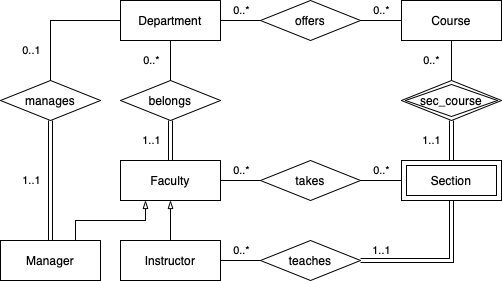

The diagram above was exported from draw.io. Its source (the exported page's mxGraphModel, read from the mxfile embedded in the PNG):
<mxGraphModel dx="830" dy="626" grid="1" gridSize="10" guides="1" tooltips="1" connect="1" arrows="1" fold="1" page="1" pageScale="1" pageWidth="827" pageHeight="1169" math="0" shadow="0">
  <root>
    <mxCell id="0" />
    <mxCell id="1" parent="0" />
    <mxCell id="J70IASz0_qXqA2WGugUw-19" style="edgeStyle=orthogonalEdgeStyle;rounded=0;orthogonalLoop=1;jettySize=auto;html=1;exitX=0.75;exitY=0;exitDx=0;exitDy=0;entryX=0.25;entryY=1;entryDx=0;entryDy=0;endArrow=blockThin;endFill=0;" parent="1" source="J70IASz0_qXqA2WGugUw-7" target="J70IASz0_qXqA2WGugUw-12" edge="1">
      <mxGeometry relative="1" as="geometry" />
    </mxCell>
    <mxCell id="J70IASz0_qXqA2WGugUw-23" value="1..1" style="edgeStyle=orthogonalEdgeStyle;rounded=0;orthogonalLoop=1;jettySize=auto;html=1;exitX=0.5;exitY=0;exitDx=0;exitDy=0;entryX=0.5;entryY=1;entryDx=0;entryDy=0;endArrow=none;endFill=0;horizontal=1;shape=link;" parent="1" source="J70IASz0_qXqA2WGugUw-7" target="J70IASz0_qXqA2WGugUw-22" edge="1">
      <mxGeometry y="19" relative="1" as="geometry">
        <mxPoint as="offset" />
      </mxGeometry>
    </mxCell>
    <mxCell id="J70IASz0_qXqA2WGugUw-7" value="Manager" style="whiteSpace=wrap;html=1;align=center;" parent="1" vertex="1">
      <mxGeometry x="169" y="300" width="100" height="40" as="geometry" />
    </mxCell>
    <mxCell id="J70IASz0_qXqA2WGugUw-38" value="0..*" style="edgeStyle=orthogonalEdgeStyle;rounded=0;orthogonalLoop=1;jettySize=auto;html=1;exitX=1;exitY=0.5;exitDx=0;exitDy=0;entryX=0;entryY=0.5;entryDx=0;entryDy=0;endArrow=none;endFill=0;" parent="1" source="J70IASz0_qXqA2WGugUw-8" target="J70IASz0_qXqA2WGugUw-37" edge="1">
      <mxGeometry x="0.05" y="10" relative="1" as="geometry">
        <mxPoint as="offset" />
      </mxGeometry>
    </mxCell>
    <mxCell id="J70IASz0_qXqA2WGugUw-8" value="Department" style="whiteSpace=wrap;html=1;align=center;" parent="1" vertex="1">
      <mxGeometry x="289" y="60" width="100" height="40" as="geometry" />
    </mxCell>
    <mxCell id="J70IASz0_qXqA2WGugUw-14" value="1..1" style="edgeStyle=orthogonalEdgeStyle;rounded=0;orthogonalLoop=1;jettySize=auto;html=1;exitX=0.5;exitY=0;exitDx=0;exitDy=0;entryX=0.5;entryY=1;entryDx=0;entryDy=0;endArrow=none;endFill=0;shape=link;horizontal=1;" parent="1" source="J70IASz0_qXqA2WGugUw-12" target="J70IASz0_qXqA2WGugUw-13" edge="1">
      <mxGeometry y="19" relative="1" as="geometry">
        <mxPoint as="offset" />
      </mxGeometry>
    </mxCell>
    <mxCell id="J70IASz0_qXqA2WGugUw-35" value="0..*" style="edgeStyle=orthogonalEdgeStyle;rounded=0;orthogonalLoop=1;jettySize=auto;html=1;exitX=1;exitY=0.5;exitDx=0;exitDy=0;entryX=0;entryY=0.5;entryDx=0;entryDy=0;endArrow=none;endFill=0;" parent="1" source="J70IASz0_qXqA2WGugUw-12" target="J70IASz0_qXqA2WGugUw-34" edge="1">
      <mxGeometry x="0.05" y="10" relative="1" as="geometry">
        <mxPoint as="offset" />
      </mxGeometry>
    </mxCell>
    <mxCell id="J70IASz0_qXqA2WGugUw-12" value="Faculty" style="whiteSpace=wrap;html=1;align=center;" parent="1" vertex="1">
      <mxGeometry x="289" y="220" width="100" height="40" as="geometry" />
    </mxCell>
    <mxCell id="J70IASz0_qXqA2WGugUw-15" value="0..*" style="edgeStyle=orthogonalEdgeStyle;rounded=0;orthogonalLoop=1;jettySize=auto;html=1;exitX=0.5;exitY=0;exitDx=0;exitDy=0;endArrow=none;endFill=0;" parent="1" source="J70IASz0_qXqA2WGugUw-13" target="J70IASz0_qXqA2WGugUw-8" edge="1">
      <mxGeometry y="19" relative="1" as="geometry">
        <mxPoint as="offset" />
      </mxGeometry>
    </mxCell>
    <mxCell id="J70IASz0_qXqA2WGugUw-13" value="belongs" style="shape=rhombus;perimeter=rhombusPerimeter;whiteSpace=wrap;html=1;align=center;" parent="1" vertex="1">
      <mxGeometry x="289" y="140" width="100" height="40" as="geometry" />
    </mxCell>
    <mxCell id="J70IASz0_qXqA2WGugUw-24" value="0..1" style="edgeStyle=orthogonalEdgeStyle;rounded=0;orthogonalLoop=1;jettySize=auto;html=1;exitX=0.5;exitY=0;exitDx=0;exitDy=0;entryX=0;entryY=0.5;entryDx=0;entryDy=0;endArrow=none;endFill=0;horizontal=1;" parent="1" source="J70IASz0_qXqA2WGugUw-22" target="J70IASz0_qXqA2WGugUw-8" edge="1">
      <mxGeometry x="-0.5385" y="19" relative="1" as="geometry">
        <mxPoint as="offset" />
      </mxGeometry>
    </mxCell>
    <mxCell id="J70IASz0_qXqA2WGugUw-22" value="manages" style="shape=rhombus;perimeter=rhombusPerimeter;whiteSpace=wrap;html=1;align=center;" parent="1" vertex="1">
      <mxGeometry x="169" y="140" width="100" height="40" as="geometry" />
    </mxCell>
    <mxCell id="J70IASz0_qXqA2WGugUw-28" style="edgeStyle=orthogonalEdgeStyle;rounded=0;orthogonalLoop=1;jettySize=auto;html=1;exitX=0.5;exitY=0;exitDx=0;exitDy=0;endArrow=blockThin;endFill=0;" parent="1" source="J70IASz0_qXqA2WGugUw-25" target="J70IASz0_qXqA2WGugUw-12" edge="1">
      <mxGeometry relative="1" as="geometry" />
    </mxCell>
    <mxCell id="J70IASz0_qXqA2WGugUw-31" style="edgeStyle=orthogonalEdgeStyle;rounded=0;orthogonalLoop=1;jettySize=auto;html=1;exitX=1;exitY=0.5;exitDx=0;exitDy=0;entryX=0;entryY=0.5;entryDx=0;entryDy=0;endArrow=classic;endFill=1;strokeColor=none;" parent="1" source="J70IASz0_qXqA2WGugUw-25" target="J70IASz0_qXqA2WGugUw-30" edge="1">
      <mxGeometry relative="1" as="geometry" />
    </mxCell>
    <mxCell id="J70IASz0_qXqA2WGugUw-25" value="Instructor" style="whiteSpace=wrap;html=1;align=center;" parent="1" vertex="1">
      <mxGeometry x="289" y="300" width="100" height="40" as="geometry" />
    </mxCell>
    <mxCell id="J70IASz0_qXqA2WGugUw-29" value="Course" style="whiteSpace=wrap;html=1;align=center;" parent="1" vertex="1">
      <mxGeometry x="570" y="60" width="100" height="40" as="geometry" />
    </mxCell>
    <mxCell id="J70IASz0_qXqA2WGugUw-33" value="1..1" style="edgeStyle=orthogonalEdgeStyle;rounded=0;orthogonalLoop=1;jettySize=auto;html=1;exitX=1;exitY=0.5;exitDx=0;exitDy=0;entryX=0.5;entryY=1;entryDx=0;entryDy=0;endArrow=none;endFill=0;shape=link;" parent="1" source="J70IASz0_qXqA2WGugUw-30" target="3ZeGH6oZFFQhd42z4hQS-1" edge="1">
      <mxGeometry x="-0.7219" y="10" relative="1" as="geometry">
        <mxPoint as="offset" />
      </mxGeometry>
    </mxCell>
    <mxCell id="J70IASz0_qXqA2WGugUw-68" value="0..*" style="edgeStyle=orthogonalEdgeStyle;rounded=0;orthogonalLoop=1;jettySize=auto;html=1;exitX=0;exitY=0.5;exitDx=0;exitDy=0;entryX=1;entryY=0.5;entryDx=0;entryDy=0;endArrow=none;endFill=0;" parent="1" source="J70IASz0_qXqA2WGugUw-30" target="J70IASz0_qXqA2WGugUw-25" edge="1">
      <mxGeometry x="-0.05" y="-10" relative="1" as="geometry">
        <mxPoint as="offset" />
      </mxGeometry>
    </mxCell>
    <mxCell id="J70IASz0_qXqA2WGugUw-30" value="teaches" style="shape=rhombus;perimeter=rhombusPerimeter;whiteSpace=wrap;html=1;align=center;" parent="1" vertex="1">
      <mxGeometry x="429" y="300" width="100" height="40" as="geometry" />
    </mxCell>
    <mxCell id="J70IASz0_qXqA2WGugUw-36" value="0..*" style="edgeStyle=orthogonalEdgeStyle;rounded=0;orthogonalLoop=1;jettySize=auto;html=1;exitX=1;exitY=0.5;exitDx=0;exitDy=0;entryX=0;entryY=0.5;entryDx=0;entryDy=0;endArrow=none;endFill=0;" parent="1" source="J70IASz0_qXqA2WGugUw-34" target="3ZeGH6oZFFQhd42z4hQS-1" edge="1">
      <mxGeometry x="0.0244" y="10" relative="1" as="geometry">
        <mxPoint as="offset" />
      </mxGeometry>
    </mxCell>
    <mxCell id="J70IASz0_qXqA2WGugUw-34" value="takes" style="shape=rhombus;perimeter=rhombusPerimeter;whiteSpace=wrap;html=1;align=center;" parent="1" vertex="1">
      <mxGeometry x="429" y="220" width="100" height="40" as="geometry" />
    </mxCell>
    <mxCell id="J70IASz0_qXqA2WGugUw-39" value="0..*" style="edgeStyle=orthogonalEdgeStyle;rounded=0;orthogonalLoop=1;jettySize=auto;html=1;exitX=1;exitY=0.5;exitDx=0;exitDy=0;endArrow=none;endFill=0;" parent="1" source="J70IASz0_qXqA2WGugUw-37" target="J70IASz0_qXqA2WGugUw-29" edge="1">
      <mxGeometry x="0.0244" y="10" relative="1" as="geometry">
        <mxPoint as="offset" />
      </mxGeometry>
    </mxCell>
    <mxCell id="J70IASz0_qXqA2WGugUw-37" value="offers" style="shape=rhombus;perimeter=rhombusPerimeter;whiteSpace=wrap;html=1;align=center;" parent="1" vertex="1">
      <mxGeometry x="429" y="60" width="100" height="40" as="geometry" />
    </mxCell>
    <mxCell id="-W-l3Oh03f7-VHQkG86c-1" value="1..1" style="edgeStyle=orthogonalEdgeStyle;rounded=0;orthogonalLoop=1;jettySize=auto;html=1;exitX=0.5;exitY=0;exitDx=0;exitDy=0;entryX=0.5;entryY=1;entryDx=0;entryDy=0;shape=link;" edge="1" parent="1" source="3ZeGH6oZFFQhd42z4hQS-1" target="3ZeGH6oZFFQhd42z4hQS-2">
      <mxGeometry y="20" relative="1" as="geometry">
        <mxPoint as="offset" />
      </mxGeometry>
    </mxCell>
    <mxCell id="3ZeGH6oZFFQhd42z4hQS-1" value="Section" style="shape=ext;margin=3;double=1;whiteSpace=wrap;html=1;align=center;" parent="1" vertex="1">
      <mxGeometry x="570" y="220" width="100" height="40" as="geometry" />
    </mxCell>
    <mxCell id="-W-l3Oh03f7-VHQkG86c-2" value="0..*" style="edgeStyle=orthogonalEdgeStyle;rounded=0;orthogonalLoop=1;jettySize=auto;html=1;exitX=0.5;exitY=0;exitDx=0;exitDy=0;entryX=0.5;entryY=1;entryDx=0;entryDy=0;endArrow=none;endFill=0;" edge="1" parent="1" source="3ZeGH6oZFFQhd42z4hQS-2" target="J70IASz0_qXqA2WGugUw-29">
      <mxGeometry y="20" relative="1" as="geometry">
        <mxPoint as="offset" />
      </mxGeometry>
    </mxCell>
    <mxCell id="3ZeGH6oZFFQhd42z4hQS-2" value="sec_course" style="shape=rhombus;double=1;perimeter=rhombusPerimeter;whiteSpace=wrap;html=1;align=center;" parent="1" vertex="1">
      <mxGeometry x="570" y="140" width="100" height="40" as="geometry" />
    </mxCell>
  </root>
</mxGraphModel>